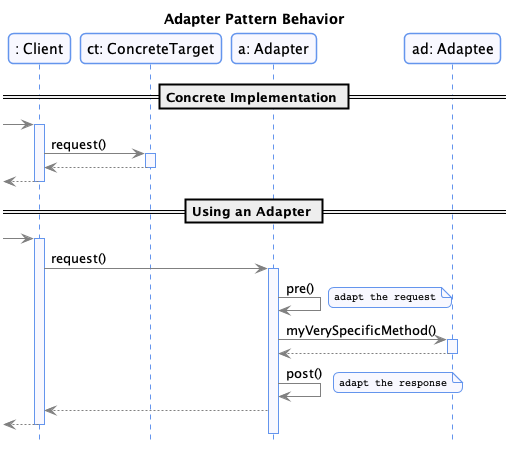

The diagram above was rendered by PlantUML. Its source (embedded in the PNG):
@startuml


skinparam nodesep 75
skinparam ranksep 75
hide empty members

skinparam noteFontSize 10
skinparam noteFontName Courier

skinparam monochrome  false
skinparam shadowing   false
skinparam roundcorner 10
skinparam linetype polyline

skinparam class {
    BackgroundColor GhostWhite
    ArrowColor      Gray
    BorderColor     Black
    fontColor       CornFlowerBlue
}

skinparam state {
    BackgroundColor GhostWhite
    ArrowColor      Gray
    BorderColor     Black
    fontColor       CornFlowerBlue
}

skinparam object {
    BackgroundColor GhostWhite
    ArrowColor      Gray
    BorderColor     Black
}

skinparam package<<Layout>> {
  borderColor         Transparent
  backgroundColor     Transparent
  fontColor           Transparent
  stereotypeFontColor Transparent
}

skinparam sequence {
	ArrowColor                  Gray
  LifeLineBorderColor         CornFlowerBlue
  LifeLineBackgroundColor     GhostWhite
	ParticipantBorderColor      CornFlowerBlue
	ParticipantBackgroundColor  GhostWhite
  ActorBorderColor            CornFlowerBlue
	ActorBackgroundColor        GhostWhite
  BoxBorderColor         CornFlowerBlue
  BoxBackgroundColor         GhostWhite
}

skinparam stereotypeCBackgroundColor CornflowerBlue

hide footbox
hide empty members

skinparam note {
 BackgroundColor GhostWhite
 BorderColor         CornFlowerBlue
}
title Adapter Pattern Behavior

participant ": Client" as C
participant "ct: ConcreteTarget" as CT
participant "a: Adapter" as A
participant "ad: Adaptee" as AD

== Concrete Implementation ==

[-> C:
activate C
C -> CT: request()
activate CT
CT --> C
deactivate CT
[<-- C:
deactivate C

== Using an Adapter ==

[-> C:
activate C
C -> A: request()
activate A
A -> A: pre()
note right: adapt the request
A -> AD: myVerySpecificMethod()
activate AD
AD --> A
deactivate AD
A -> A: post()
note right: adapt the response
A --> C
deactivate CT
[<-- C:
deactivate C

@enduml